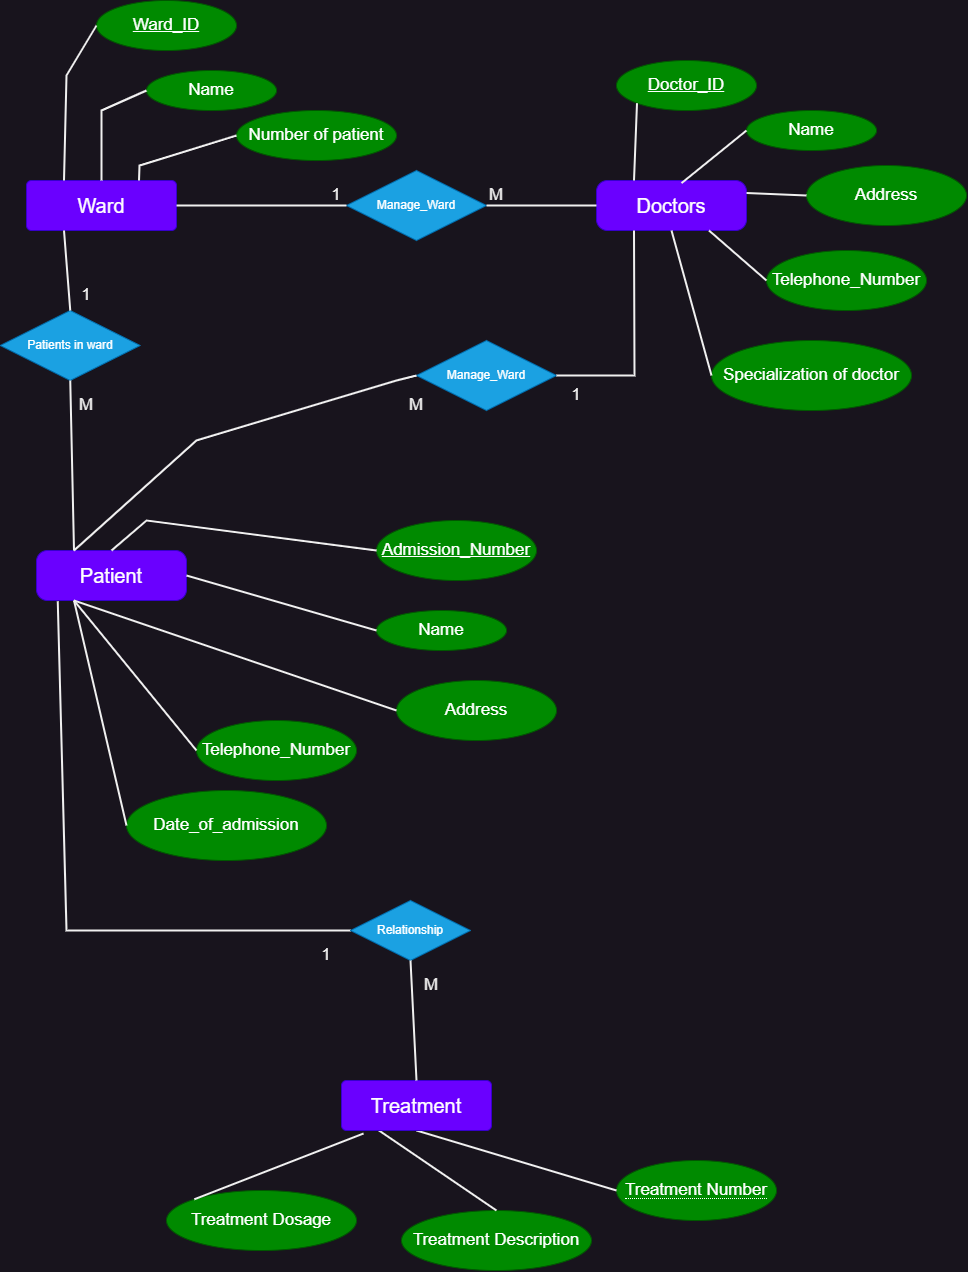

The diagram above was exported from draw.io. Its source (the exported page's mxGraphModel, read from the mxfile embedded in the PNG):
<mxGraphModel dx="1985" dy="2264" grid="1" gridSize="10" guides="1" tooltips="1" connect="1" arrows="1" fold="1" page="1" pageScale="1" pageWidth="827" pageHeight="1169" math="0" shadow="0">
  <root>
    <mxCell id="0" />
    <mxCell id="1" parent="0" />
    <mxCell id="pnLBWLMtWzjeus8Ao5HO-1" value="&lt;font style=&quot;font-size: 20px;&quot;&gt;Ward&lt;/font&gt;" style="rounded=1;arcSize=10;whiteSpace=wrap;html=1;align=center;fillColor=#6a00ff;fontColor=#ffffff;strokeColor=#3700CC;movable=1;resizable=1;rotatable=1;deletable=1;editable=1;locked=0;connectable=1;" vertex="1" parent="1">
      <mxGeometry x="30" y="30" width="150" height="50" as="geometry" />
    </mxCell>
    <mxCell id="pnLBWLMtWzjeus8Ao5HO-2" value="&lt;font style=&quot;font-size: 17px;&quot;&gt;Ward_ID&lt;/font&gt;" style="ellipse;whiteSpace=wrap;html=1;align=center;fontStyle=4;fillColor=#008a00;fontColor=#ffffff;strokeColor=#005700;movable=1;resizable=1;rotatable=1;deletable=1;editable=1;locked=0;connectable=1;" vertex="1" parent="1">
      <mxGeometry x="100" y="-150" width="140" height="50" as="geometry" />
    </mxCell>
    <mxCell id="pnLBWLMtWzjeus8Ao5HO-3" value="&lt;font style=&quot;font-size: 17px;&quot;&gt;Name&lt;/font&gt;" style="ellipse;whiteSpace=wrap;html=1;align=center;fillColor=#008a00;fontColor=#ffffff;strokeColor=#005700;movable=1;resizable=1;rotatable=1;deletable=1;editable=1;locked=0;connectable=1;" vertex="1" parent="1">
      <mxGeometry x="150" y="-80" width="130" height="40" as="geometry" />
    </mxCell>
    <mxCell id="pnLBWLMtWzjeus8Ao5HO-4" value="&lt;font style=&quot;font-size: 17px;&quot;&gt;Number of patient&lt;/font&gt;" style="ellipse;whiteSpace=wrap;html=1;align=center;fillColor=#008a00;fontColor=#ffffff;strokeColor=#005700;movable=1;resizable=1;rotatable=1;deletable=1;editable=1;locked=0;connectable=1;" vertex="1" parent="1">
      <mxGeometry x="240" y="-40" width="160" height="50" as="geometry" />
    </mxCell>
    <mxCell id="pnLBWLMtWzjeus8Ao5HO-5" value="" style="endArrow=none;html=1;rounded=0;exitX=0.25;exitY=0;exitDx=0;exitDy=0;entryX=0;entryY=0.5;entryDx=0;entryDy=0;movable=1;resizable=1;rotatable=1;deletable=1;editable=1;locked=0;connectable=1;strokeWidth=2;" edge="1" parent="1" source="pnLBWLMtWzjeus8Ao5HO-1" target="pnLBWLMtWzjeus8Ao5HO-2">
      <mxGeometry relative="1" as="geometry">
        <mxPoint x="-80" y="-55.5" as="sourcePoint" />
        <mxPoint x="80" y="-80" as="targetPoint" />
        <Array as="points">
          <mxPoint x="70" y="-75" />
        </Array>
      </mxGeometry>
    </mxCell>
    <mxCell id="pnLBWLMtWzjeus8Ao5HO-6" value="" style="endArrow=none;html=1;rounded=0;exitX=0.5;exitY=0;exitDx=0;exitDy=0;entryX=0;entryY=0.5;entryDx=0;entryDy=0;movable=1;resizable=1;rotatable=1;deletable=1;editable=1;locked=0;connectable=1;strokeWidth=2;" edge="1" parent="1" source="pnLBWLMtWzjeus8Ao5HO-1" target="pnLBWLMtWzjeus8Ao5HO-3">
      <mxGeometry relative="1" as="geometry">
        <mxPoint x="80" y="-20" as="sourcePoint" />
        <mxPoint x="240" y="-20" as="targetPoint" />
        <Array as="points">
          <mxPoint x="105" y="-40" />
        </Array>
      </mxGeometry>
    </mxCell>
    <mxCell id="pnLBWLMtWzjeus8Ao5HO-7" value="" style="endArrow=none;html=1;rounded=0;exitX=0.75;exitY=0;exitDx=0;exitDy=0;entryX=0;entryY=0.5;entryDx=0;entryDy=0;movable=1;resizable=1;rotatable=1;deletable=1;editable=1;locked=0;connectable=1;strokeWidth=2;" edge="1" parent="1" source="pnLBWLMtWzjeus8Ao5HO-1" target="pnLBWLMtWzjeus8Ao5HO-4">
      <mxGeometry relative="1" as="geometry">
        <mxPoint x="130" y="110" as="sourcePoint" />
        <mxPoint x="255" y="40" as="targetPoint" />
        <Array as="points">
          <mxPoint x="143" y="15" />
        </Array>
      </mxGeometry>
    </mxCell>
    <mxCell id="pnLBWLMtWzjeus8Ao5HO-9" value="&lt;font style=&quot;font-size: 20px;&quot;&gt;Doctors&lt;/font&gt;" style="rounded=1;arcSize=22;whiteSpace=wrap;html=1;align=center;movable=1;resizable=1;rotatable=1;deletable=1;editable=1;locked=0;connectable=1;fillColor=#6a00ff;fontColor=#ffffff;strokeColor=#3700CC;" vertex="1" parent="1">
      <mxGeometry x="600" y="30" width="150" height="50" as="geometry" />
    </mxCell>
    <mxCell id="pnLBWLMtWzjeus8Ao5HO-10" value="Manage_Ward" style="shape=rhombus;perimeter=rhombusPerimeter;whiteSpace=wrap;html=1;align=center;fillColor=#1ba1e2;fontColor=#ffffff;strokeColor=#006EAF;" vertex="1" parent="1">
      <mxGeometry x="350" y="20" width="140" height="70" as="geometry" />
    </mxCell>
    <mxCell id="pnLBWLMtWzjeus8Ao5HO-11" value="" style="endArrow=none;html=1;rounded=0;entryX=0;entryY=0.5;entryDx=0;entryDy=0;exitX=1;exitY=0.5;exitDx=0;exitDy=0;strokeWidth=2;" edge="1" parent="1" source="pnLBWLMtWzjeus8Ao5HO-1" target="pnLBWLMtWzjeus8Ao5HO-10">
      <mxGeometry relative="1" as="geometry">
        <mxPoint x="200" y="140" as="sourcePoint" />
        <mxPoint x="360" y="140" as="targetPoint" />
      </mxGeometry>
    </mxCell>
    <mxCell id="pnLBWLMtWzjeus8Ao5HO-12" value="" style="endArrow=none;html=1;rounded=0;entryX=0;entryY=0.5;entryDx=0;entryDy=0;exitX=1;exitY=0.5;exitDx=0;exitDy=0;strokeWidth=2;" edge="1" parent="1" source="pnLBWLMtWzjeus8Ao5HO-10" target="pnLBWLMtWzjeus8Ao5HO-9">
      <mxGeometry relative="1" as="geometry">
        <mxPoint x="329" y="170" as="sourcePoint" />
        <mxPoint x="499" y="170" as="targetPoint" />
      </mxGeometry>
    </mxCell>
    <mxCell id="pnLBWLMtWzjeus8Ao5HO-13" value="&lt;font style=&quot;font-size: 17px;&quot;&gt;1&lt;/font&gt;" style="text;html=1;strokeColor=none;fillColor=none;align=center;verticalAlign=middle;whiteSpace=wrap;rounded=0;" vertex="1" parent="1">
      <mxGeometry x="310" y="30" width="60" height="30" as="geometry" />
    </mxCell>
    <mxCell id="pnLBWLMtWzjeus8Ao5HO-14" value="&lt;font style=&quot;font-size: 17px;&quot;&gt;M&lt;/font&gt;" style="text;html=1;strokeColor=none;fillColor=none;align=center;verticalAlign=middle;whiteSpace=wrap;rounded=0;" vertex="1" parent="1">
      <mxGeometry x="470" y="30" width="60" height="30" as="geometry" />
    </mxCell>
    <mxCell id="pnLBWLMtWzjeus8Ao5HO-28" value="&lt;font style=&quot;font-size: 20px;&quot;&gt;Patient&lt;/font&gt;" style="rounded=1;arcSize=22;whiteSpace=wrap;html=1;align=center;movable=1;resizable=1;rotatable=1;deletable=1;editable=1;locked=0;connectable=1;fillColor=#6a00ff;fontColor=#ffffff;strokeColor=#3700CC;" vertex="1" parent="1">
      <mxGeometry x="40" y="400" width="150" height="50" as="geometry" />
    </mxCell>
    <mxCell id="pnLBWLMtWzjeus8Ao5HO-29" value="&lt;font style=&quot;font-size: 17px;&quot;&gt;Admission_Number&lt;/font&gt;" style="ellipse;whiteSpace=wrap;html=1;align=center;fontStyle=4;fillColor=#008a00;fontColor=#ffffff;strokeColor=#005700;movable=1;resizable=1;rotatable=1;deletable=1;editable=1;locked=0;connectable=1;" vertex="1" parent="1">
      <mxGeometry x="380" y="370" width="160" height="60" as="geometry" />
    </mxCell>
    <mxCell id="pnLBWLMtWzjeus8Ao5HO-32" value="" style="endArrow=none;html=1;rounded=0;entryX=0;entryY=0.5;entryDx=0;entryDy=0;exitX=0.5;exitY=0;exitDx=0;exitDy=0;strokeWidth=2;" edge="1" parent="1" source="pnLBWLMtWzjeus8Ao5HO-28" target="pnLBWLMtWzjeus8Ao5HO-29">
      <mxGeometry relative="1" as="geometry">
        <mxPoint x="-20" y="340" as="sourcePoint" />
        <mxPoint x="140" y="340" as="targetPoint" />
        <Array as="points">
          <mxPoint x="150" y="370" />
        </Array>
      </mxGeometry>
    </mxCell>
    <mxCell id="pnLBWLMtWzjeus8Ao5HO-33" value="&lt;font style=&quot;font-size: 17px;&quot;&gt;Name&lt;/font&gt;" style="ellipse;whiteSpace=wrap;html=1;align=center;fillColor=#008a00;fontColor=#ffffff;strokeColor=#005700;movable=1;resizable=1;rotatable=1;deletable=1;editable=1;locked=0;connectable=1;" vertex="1" parent="1">
      <mxGeometry x="380" y="460" width="130" height="40" as="geometry" />
    </mxCell>
    <mxCell id="pnLBWLMtWzjeus8Ao5HO-34" value="&lt;font style=&quot;font-size: 17px;&quot;&gt;Address&lt;/font&gt;" style="ellipse;whiteSpace=wrap;html=1;align=center;shadow=0;fillColor=#008a00;fontColor=#ffffff;strokeColor=#005700;" vertex="1" parent="1">
      <mxGeometry x="400" y="530" width="160" height="60" as="geometry" />
    </mxCell>
    <mxCell id="pnLBWLMtWzjeus8Ao5HO-35" value="&lt;font style=&quot;font-size: 17px;&quot;&gt;Telephone_Number&lt;/font&gt;" style="ellipse;whiteSpace=wrap;html=1;align=center;shadow=0;fillColor=#008a00;fontColor=#ffffff;strokeColor=#005700;" vertex="1" parent="1">
      <mxGeometry x="200" y="570" width="160" height="60" as="geometry" />
    </mxCell>
    <mxCell id="pnLBWLMtWzjeus8Ao5HO-36" value="&lt;font style=&quot;font-size: 17px;&quot;&gt;Date_of_admission&lt;/font&gt;" style="ellipse;whiteSpace=wrap;html=1;align=center;shadow=0;fillColor=#008a00;fontColor=#ffffff;strokeColor=#005700;" vertex="1" parent="1">
      <mxGeometry x="130" y="640" width="200" height="70" as="geometry" />
    </mxCell>
    <mxCell id="pnLBWLMtWzjeus8Ao5HO-37" value="" style="endArrow=none;html=1;rounded=0;exitX=0;exitY=0.5;exitDx=0;exitDy=0;entryX=0.25;entryY=1;entryDx=0;entryDy=0;strokeWidth=2;" edge="1" parent="1" source="pnLBWLMtWzjeus8Ao5HO-36" target="pnLBWLMtWzjeus8Ao5HO-28">
      <mxGeometry relative="1" as="geometry">
        <mxPoint x="320" y="650" as="sourcePoint" />
        <mxPoint x="480" y="650" as="targetPoint" />
      </mxGeometry>
    </mxCell>
    <mxCell id="pnLBWLMtWzjeus8Ao5HO-38" value="" style="endArrow=none;html=1;rounded=0;exitX=0;exitY=0.5;exitDx=0;exitDy=0;entryX=0.25;entryY=1;entryDx=0;entryDy=0;strokeWidth=2;" edge="1" parent="1" source="pnLBWLMtWzjeus8Ao5HO-35" target="pnLBWLMtWzjeus8Ao5HO-28">
      <mxGeometry relative="1" as="geometry">
        <mxPoint x="320" y="650" as="sourcePoint" />
        <mxPoint x="480" y="650" as="targetPoint" />
      </mxGeometry>
    </mxCell>
    <mxCell id="pnLBWLMtWzjeus8Ao5HO-39" value="" style="endArrow=none;html=1;rounded=0;exitX=0;exitY=0.5;exitDx=0;exitDy=0;entryX=0.25;entryY=1;entryDx=0;entryDy=0;strokeWidth=2;" edge="1" parent="1" source="pnLBWLMtWzjeus8Ao5HO-34" target="pnLBWLMtWzjeus8Ao5HO-28">
      <mxGeometry relative="1" as="geometry">
        <mxPoint x="320" y="650" as="sourcePoint" />
        <mxPoint x="480" y="650" as="targetPoint" />
      </mxGeometry>
    </mxCell>
    <mxCell id="pnLBWLMtWzjeus8Ao5HO-40" value="" style="endArrow=none;html=1;rounded=0;entryX=0;entryY=0.5;entryDx=0;entryDy=0;exitX=1;exitY=0.5;exitDx=0;exitDy=0;strokeWidth=2;" edge="1" parent="1" source="pnLBWLMtWzjeus8Ao5HO-28" target="pnLBWLMtWzjeus8Ao5HO-33">
      <mxGeometry relative="1" as="geometry">
        <mxPoint x="320" y="650" as="sourcePoint" />
        <mxPoint x="480" y="650" as="targetPoint" />
      </mxGeometry>
    </mxCell>
    <mxCell id="pnLBWLMtWzjeus8Ao5HO-42" value="" style="endArrow=none;html=1;rounded=0;entryX=0.142;entryY=1.014;entryDx=0;entryDy=0;entryPerimeter=0;strokeWidth=2;exitX=0;exitY=0.5;exitDx=0;exitDy=0;" edge="1" parent="1" source="pnLBWLMtWzjeus8Ao5HO-52" target="pnLBWLMtWzjeus8Ao5HO-28">
      <mxGeometry relative="1" as="geometry">
        <mxPoint x="30" y="600" as="sourcePoint" />
        <mxPoint x="480" y="650" as="targetPoint" />
        <Array as="points">
          <mxPoint x="70" y="780" />
        </Array>
      </mxGeometry>
    </mxCell>
    <mxCell id="pnLBWLMtWzjeus8Ao5HO-45" value="&lt;span style=&quot;border-bottom: 1px dotted&quot;&gt;&lt;font style=&quot;font-size: 17px;&quot;&gt;Treatment Number&lt;/font&gt;&lt;/span&gt;" style="ellipse;whiteSpace=wrap;html=1;align=center;fillColor=#008a00;fontColor=#ffffff;strokeColor=#005700;" vertex="1" parent="1">
      <mxGeometry x="620" y="1010" width="160" height="60" as="geometry" />
    </mxCell>
    <mxCell id="pnLBWLMtWzjeus8Ao5HO-46" value="" style="endArrow=none;html=1;rounded=0;entryX=0;entryY=0.5;entryDx=0;entryDy=0;exitX=0.5;exitY=1;exitDx=0;exitDy=0;strokeWidth=2;" edge="1" parent="1" source="pnLBWLMtWzjeus8Ao5HO-51" target="pnLBWLMtWzjeus8Ao5HO-45">
      <mxGeometry relative="1" as="geometry">
        <mxPoint x="282.5" y="890" as="sourcePoint" />
        <mxPoint x="360" y="650" as="targetPoint" />
      </mxGeometry>
    </mxCell>
    <mxCell id="pnLBWLMtWzjeus8Ao5HO-47" value="&lt;font style=&quot;font-size: 17px;&quot;&gt;Treatment Description&lt;/font&gt;" style="ellipse;whiteSpace=wrap;html=1;align=center;fillColor=#008a00;fontColor=#ffffff;strokeColor=#005700;" vertex="1" parent="1">
      <mxGeometry x="405" y="1060" width="190" height="60" as="geometry" />
    </mxCell>
    <mxCell id="pnLBWLMtWzjeus8Ao5HO-48" value="" style="endArrow=none;html=1;rounded=0;entryX=0.5;entryY=0;entryDx=0;entryDy=0;exitX=0.25;exitY=1;exitDx=0;exitDy=0;strokeWidth=2;" edge="1" parent="1" source="pnLBWLMtWzjeus8Ao5HO-51" target="pnLBWLMtWzjeus8Ao5HO-47">
      <mxGeometry relative="1" as="geometry">
        <mxPoint x="245" y="890" as="sourcePoint" />
        <mxPoint x="320" y="830" as="targetPoint" />
      </mxGeometry>
    </mxCell>
    <mxCell id="pnLBWLMtWzjeus8Ao5HO-49" value="&lt;font style=&quot;font-size: 17px;&quot;&gt;Treatment Dosage&lt;/font&gt;" style="ellipse;whiteSpace=wrap;html=1;align=center;fillColor=#008a00;fontColor=#ffffff;strokeColor=#005700;" vertex="1" parent="1">
      <mxGeometry x="170" y="1040" width="190" height="60" as="geometry" />
    </mxCell>
    <mxCell id="pnLBWLMtWzjeus8Ao5HO-50" value="" style="endArrow=none;html=1;rounded=0;entryX=0;entryY=0;entryDx=0;entryDy=0;exitX=0.147;exitY=1.06;exitDx=0;exitDy=0;strokeWidth=2;exitPerimeter=0;" edge="1" parent="1" source="pnLBWLMtWzjeus8Ao5HO-51" target="pnLBWLMtWzjeus8Ao5HO-49">
      <mxGeometry relative="1" as="geometry">
        <mxPoint x="207.5" y="890" as="sourcePoint" />
        <mxPoint x="360" y="790" as="targetPoint" />
      </mxGeometry>
    </mxCell>
    <mxCell id="pnLBWLMtWzjeus8Ao5HO-51" value="&lt;font style=&quot;font-size: 20px;&quot;&gt;Treatment&lt;/font&gt;" style="rounded=1;arcSize=10;whiteSpace=wrap;html=1;align=center;fillColor=#6a00ff;fontColor=#ffffff;strokeColor=#3700CC;" vertex="1" parent="1">
      <mxGeometry x="345" y="930" width="150" height="50" as="geometry" />
    </mxCell>
    <mxCell id="pnLBWLMtWzjeus8Ao5HO-52" value="Relationship" style="shape=rhombus;perimeter=rhombusPerimeter;whiteSpace=wrap;html=1;align=center;fillColor=#1ba1e2;fontColor=#ffffff;strokeColor=#006EAF;" vertex="1" parent="1">
      <mxGeometry x="354" y="750" width="120" height="60" as="geometry" />
    </mxCell>
    <mxCell id="pnLBWLMtWzjeus8Ao5HO-54" value="" style="endArrow=none;html=1;rounded=0;entryX=0.5;entryY=0;entryDx=0;entryDy=0;exitX=0.5;exitY=1;exitDx=0;exitDy=0;strokeWidth=2;" edge="1" parent="1" source="pnLBWLMtWzjeus8Ao5HO-52" target="pnLBWLMtWzjeus8Ao5HO-51">
      <mxGeometry relative="1" as="geometry">
        <mxPoint x="180" y="740" as="sourcePoint" />
        <mxPoint x="340" y="740" as="targetPoint" />
      </mxGeometry>
    </mxCell>
    <mxCell id="pnLBWLMtWzjeus8Ao5HO-55" value="Patients in ward" style="shape=rhombus;perimeter=rhombusPerimeter;whiteSpace=wrap;html=1;align=center;fillColor=#1ba1e2;fontColor=#ffffff;strokeColor=#006EAF;" vertex="1" parent="1">
      <mxGeometry x="3.75" y="160" width="140" height="70" as="geometry" />
    </mxCell>
    <mxCell id="pnLBWLMtWzjeus8Ao5HO-56" value="" style="endArrow=none;html=1;rounded=0;entryX=0.5;entryY=0;entryDx=0;entryDy=0;strokeWidth=2;exitX=0.25;exitY=1;exitDx=0;exitDy=0;" edge="1" parent="1" target="pnLBWLMtWzjeus8Ao5HO-55" source="pnLBWLMtWzjeus8Ao5HO-1">
      <mxGeometry relative="1" as="geometry">
        <mxPoint x="-50" y="99.99999999999977" as="sourcePoint" />
        <mxPoint x="13.75" y="280" as="targetPoint" />
      </mxGeometry>
    </mxCell>
    <mxCell id="pnLBWLMtWzjeus8Ao5HO-57" value="" style="endArrow=none;html=1;rounded=0;entryX=0.25;entryY=0;entryDx=0;entryDy=0;exitX=0.5;exitY=1;exitDx=0;exitDy=0;strokeWidth=2;" edge="1" parent="1" source="pnLBWLMtWzjeus8Ao5HO-55" target="pnLBWLMtWzjeus8Ao5HO-28">
      <mxGeometry relative="1" as="geometry">
        <mxPoint x="-17.25" y="310" as="sourcePoint" />
        <mxPoint x="253.75" y="195" as="targetPoint" />
      </mxGeometry>
    </mxCell>
    <mxCell id="pnLBWLMtWzjeus8Ao5HO-58" value="&lt;font style=&quot;font-size: 17px;&quot;&gt;1&lt;/font&gt;" style="text;html=1;strokeColor=none;fillColor=none;align=center;verticalAlign=middle;whiteSpace=wrap;rounded=0;" vertex="1" parent="1">
      <mxGeometry x="60" y="130" width="60" height="30" as="geometry" />
    </mxCell>
    <mxCell id="pnLBWLMtWzjeus8Ao5HO-59" value="&lt;font style=&quot;font-size: 17px;&quot;&gt;M&lt;/font&gt;" style="text;html=1;strokeColor=none;fillColor=none;align=center;verticalAlign=middle;whiteSpace=wrap;rounded=0;" vertex="1" parent="1">
      <mxGeometry x="60" y="240" width="60" height="30" as="geometry" />
    </mxCell>
    <mxCell id="pnLBWLMtWzjeus8Ao5HO-60" value="&lt;font style=&quot;font-size: 17px;&quot;&gt;1&lt;/font&gt;" style="text;html=1;strokeColor=none;fillColor=none;align=center;verticalAlign=middle;whiteSpace=wrap;rounded=0;" vertex="1" parent="1">
      <mxGeometry x="300" y="790" width="60" height="30" as="geometry" />
    </mxCell>
    <mxCell id="pnLBWLMtWzjeus8Ao5HO-61" value="&lt;font style=&quot;font-size: 17px;&quot;&gt;M&lt;/font&gt;" style="text;html=1;strokeColor=none;fillColor=none;align=center;verticalAlign=middle;whiteSpace=wrap;rounded=0;" vertex="1" parent="1">
      <mxGeometry x="405" y="820" width="60" height="30" as="geometry" />
    </mxCell>
    <mxCell id="pnLBWLMtWzjeus8Ao5HO-62" value="Manage_Ward" style="shape=rhombus;perimeter=rhombusPerimeter;whiteSpace=wrap;html=1;align=center;fillColor=#1ba1e2;fontColor=#ffffff;strokeColor=#006EAF;" vertex="1" parent="1">
      <mxGeometry x="420" y="190" width="140" height="70" as="geometry" />
    </mxCell>
    <mxCell id="pnLBWLMtWzjeus8Ao5HO-63" value="" style="endArrow=none;html=1;rounded=0;entryX=0;entryY=0.5;entryDx=0;entryDy=0;exitX=0.25;exitY=0;exitDx=0;exitDy=0;strokeWidth=2;" edge="1" parent="1" target="pnLBWLMtWzjeus8Ao5HO-62" source="pnLBWLMtWzjeus8Ao5HO-28">
      <mxGeometry relative="1" as="geometry">
        <mxPoint x="410" y="195" as="sourcePoint" />
        <mxPoint x="590" y="280" as="targetPoint" />
        <Array as="points">
          <mxPoint x="200" y="290" />
          <mxPoint x="400" y="230" />
        </Array>
      </mxGeometry>
    </mxCell>
    <mxCell id="pnLBWLMtWzjeus8Ao5HO-64" value="" style="endArrow=none;html=1;rounded=0;entryX=0.25;entryY=1;entryDx=0;entryDy=0;exitX=1;exitY=0.5;exitDx=0;exitDy=0;strokeWidth=2;" edge="1" parent="1" source="pnLBWLMtWzjeus8Ao5HO-62" target="pnLBWLMtWzjeus8Ao5HO-9">
      <mxGeometry relative="1" as="geometry">
        <mxPoint x="559" y="310" as="sourcePoint" />
        <mxPoint x="830" y="195" as="targetPoint" />
        <Array as="points">
          <mxPoint x="638" y="225" />
        </Array>
      </mxGeometry>
    </mxCell>
    <mxCell id="pnLBWLMtWzjeus8Ao5HO-65" value="&lt;font style=&quot;font-size: 17px;&quot;&gt;1&lt;/font&gt;" style="text;html=1;strokeColor=none;fillColor=none;align=center;verticalAlign=middle;whiteSpace=wrap;rounded=0;" vertex="1" parent="1">
      <mxGeometry x="550" y="230" width="60" height="30" as="geometry" />
    </mxCell>
    <mxCell id="pnLBWLMtWzjeus8Ao5HO-66" value="&lt;font style=&quot;font-size: 17px;&quot;&gt;M&lt;/font&gt;" style="text;html=1;strokeColor=none;fillColor=none;align=center;verticalAlign=middle;whiteSpace=wrap;rounded=0;" vertex="1" parent="1">
      <mxGeometry x="390" y="240" width="60" height="30" as="geometry" />
    </mxCell>
    <mxCell id="pnLBWLMtWzjeus8Ao5HO-70" value="&lt;font style=&quot;font-size: 17px;&quot;&gt;Doctor_ID&lt;/font&gt;" style="ellipse;whiteSpace=wrap;html=1;align=center;fontStyle=4;fillColor=#008a00;fontColor=#ffffff;strokeColor=#005700;movable=1;resizable=1;rotatable=1;deletable=1;editable=1;locked=0;connectable=1;" vertex="1" parent="1">
      <mxGeometry x="620" y="-90" width="140" height="50" as="geometry" />
    </mxCell>
    <mxCell id="pnLBWLMtWzjeus8Ao5HO-71" value="&lt;font style=&quot;font-size: 17px;&quot;&gt;Name&lt;/font&gt;" style="ellipse;whiteSpace=wrap;html=1;align=center;fillColor=#008a00;fontColor=#ffffff;strokeColor=#005700;movable=1;resizable=1;rotatable=1;deletable=1;editable=1;locked=0;connectable=1;" vertex="1" parent="1">
      <mxGeometry x="750" y="-40" width="130" height="40" as="geometry" />
    </mxCell>
    <mxCell id="pnLBWLMtWzjeus8Ao5HO-72" value="&lt;font style=&quot;font-size: 17px;&quot;&gt;Address&lt;/font&gt;" style="ellipse;whiteSpace=wrap;html=1;align=center;shadow=0;fillColor=#008a00;fontColor=#ffffff;strokeColor=#005700;" vertex="1" parent="1">
      <mxGeometry x="810" y="15" width="160" height="60" as="geometry" />
    </mxCell>
    <mxCell id="pnLBWLMtWzjeus8Ao5HO-73" value="&lt;font style=&quot;font-size: 17px;&quot;&gt;Telephone_Number&lt;/font&gt;" style="ellipse;whiteSpace=wrap;html=1;align=center;shadow=0;fillColor=#008a00;fontColor=#ffffff;strokeColor=#005700;" vertex="1" parent="1">
      <mxGeometry x="770" y="100" width="160" height="60" as="geometry" />
    </mxCell>
    <mxCell id="pnLBWLMtWzjeus8Ao5HO-74" value="&lt;font style=&quot;font-size: 17px;&quot;&gt;Specialization of doctor&lt;/font&gt;" style="ellipse;whiteSpace=wrap;html=1;align=center;shadow=0;fillColor=#008a00;fontColor=#ffffff;strokeColor=#005700;" vertex="1" parent="1">
      <mxGeometry x="715" y="190" width="200" height="70" as="geometry" />
    </mxCell>
    <mxCell id="pnLBWLMtWzjeus8Ao5HO-75" value="" style="endArrow=none;html=1;rounded=0;entryX=0;entryY=0.5;entryDx=0;entryDy=0;exitX=0.5;exitY=1;exitDx=0;exitDy=0;strokeWidth=2;" edge="1" parent="1" source="pnLBWLMtWzjeus8Ao5HO-9" target="pnLBWLMtWzjeus8Ao5HO-74">
      <mxGeometry relative="1" as="geometry">
        <mxPoint x="330" y="170" as="sourcePoint" />
        <mxPoint x="490" y="170" as="targetPoint" />
      </mxGeometry>
    </mxCell>
    <mxCell id="pnLBWLMtWzjeus8Ao5HO-76" value="" style="endArrow=none;html=1;rounded=0;entryX=0.25;entryY=0;entryDx=0;entryDy=0;exitX=0;exitY=1;exitDx=0;exitDy=0;strokeWidth=2;" edge="1" parent="1" source="pnLBWLMtWzjeus8Ao5HO-70" target="pnLBWLMtWzjeus8Ao5HO-9">
      <mxGeometry relative="1" as="geometry">
        <mxPoint x="570" y="-60" as="sourcePoint" />
        <mxPoint x="610" y="85" as="targetPoint" />
      </mxGeometry>
    </mxCell>
    <mxCell id="pnLBWLMtWzjeus8Ao5HO-77" value="" style="endArrow=none;html=1;rounded=0;entryX=0.567;entryY=0.052;entryDx=0;entryDy=0;exitX=0;exitY=0.5;exitDx=0;exitDy=0;strokeWidth=2;entryPerimeter=0;" edge="1" parent="1" source="pnLBWLMtWzjeus8Ao5HO-71" target="pnLBWLMtWzjeus8Ao5HO-9">
      <mxGeometry relative="1" as="geometry">
        <mxPoint x="720" y="-10" as="sourcePoint" />
        <mxPoint x="760" y="135" as="targetPoint" />
      </mxGeometry>
    </mxCell>
    <mxCell id="pnLBWLMtWzjeus8Ao5HO-78" value="" style="endArrow=none;html=1;rounded=0;entryX=1;entryY=0.25;entryDx=0;entryDy=0;exitX=0;exitY=0.5;exitDx=0;exitDy=0;strokeWidth=2;" edge="1" parent="1" source="pnLBWLMtWzjeus8Ao5HO-72" target="pnLBWLMtWzjeus8Ao5HO-9">
      <mxGeometry relative="1" as="geometry">
        <mxPoint x="770" y="50" as="sourcePoint" />
        <mxPoint x="810" y="195" as="targetPoint" />
      </mxGeometry>
    </mxCell>
    <mxCell id="pnLBWLMtWzjeus8Ao5HO-79" value="" style="endArrow=none;html=1;rounded=0;entryX=0.75;entryY=1;entryDx=0;entryDy=0;exitX=0;exitY=0.5;exitDx=0;exitDy=0;strokeWidth=2;" edge="1" parent="1" source="pnLBWLMtWzjeus8Ao5HO-73" target="pnLBWLMtWzjeus8Ao5HO-9">
      <mxGeometry relative="1" as="geometry">
        <mxPoint x="740" y="120" as="sourcePoint" />
        <mxPoint x="780" y="265" as="targetPoint" />
      </mxGeometry>
    </mxCell>
  </root>
</mxGraphModel>